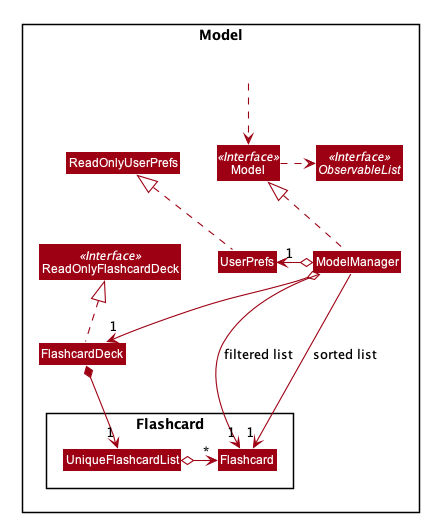

The diagram above was rendered by PlantUML. Its source (embedded in the PNG):
@startuml








skinparam BackgroundColor #FFFFFFF

skinparam Shadowing false

skinparam Class {
    FontColor #FFFFFF
    BorderThickness 1
    BorderColor #FFFFFF
    StereotypeFontColor #FFFFFF
    FontName Arial
}

skinparam Actor {
    BorderColor #000000
    Color #000000
    FontName Arial
}

skinparam Sequence {
    MessageAlign center
    BoxFontSize 15
    BoxPadding 0
    BoxFontColor #FFFFFF
    FontName Arial
}

skinparam Participant {
    FontColor #FFFFFFF
    Padding 20
}

skinparam MinClassWidth 50
skinparam ParticipantPadding 10
skinparam Shadowing false
skinparam DefaultTextAlignment center
skinparam packageStyle Rectangle

hide footbox
hide members
hide circle
skinparam arrowThickness 1.1
skinparam arrowColor #9D0012
skinparam classBackgroundColor #9D0012
scale 0.5

Package Model <<Rectangle>>{
Interface ReadOnlyFlashcardDeck <<Interface>>
Interface Model <<Interface>>
Interface ObservableList <<Interface>>
Class FlashcardDeck
Class ReadOnlyFlashcardDeck
Class Model
Class ModelManager
Class UserPrefs
Class ReadOnlyUserPrefs

Package Flashcard {
Class Flashcard
Class UniqueFlashcardList
}

Class HiddenOutside #FFFFFF
HiddenOutside ..> Model

FlashcardDeck .up.|> ReadOnlyFlashcardDeck

ModelManager .up.|> Model
Model .right.> ObservableList
ModelManager o--> "1" FlashcardDeck
ModelManager o-left-> "1" UserPrefs
UserPrefs .up.|> ReadOnlyUserPrefs

FlashcardDeck *--> "1" UniqueFlashcardList
UniqueFlashcardList o-left-> "*" Flashcard

ModelManager -->"1" Flashcard : filtered list
ModelManager -->"1" Flashcard : sorted list

@enduml